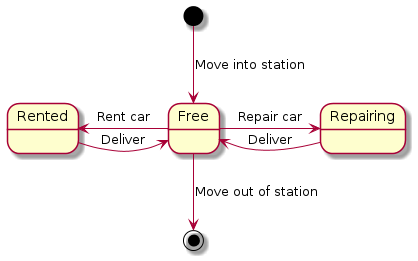

The diagram above was rendered by PlantUML. Its source (embedded in the PNG):
@startuml
[*] --> Free : Move into station
Free --> [*] : Move out of station

Free -> Repairing : Repair car
Repairing -> Free : Deliver

Free -left-> Rented : Rent car
Rented -> Free : Deliver
@enduml